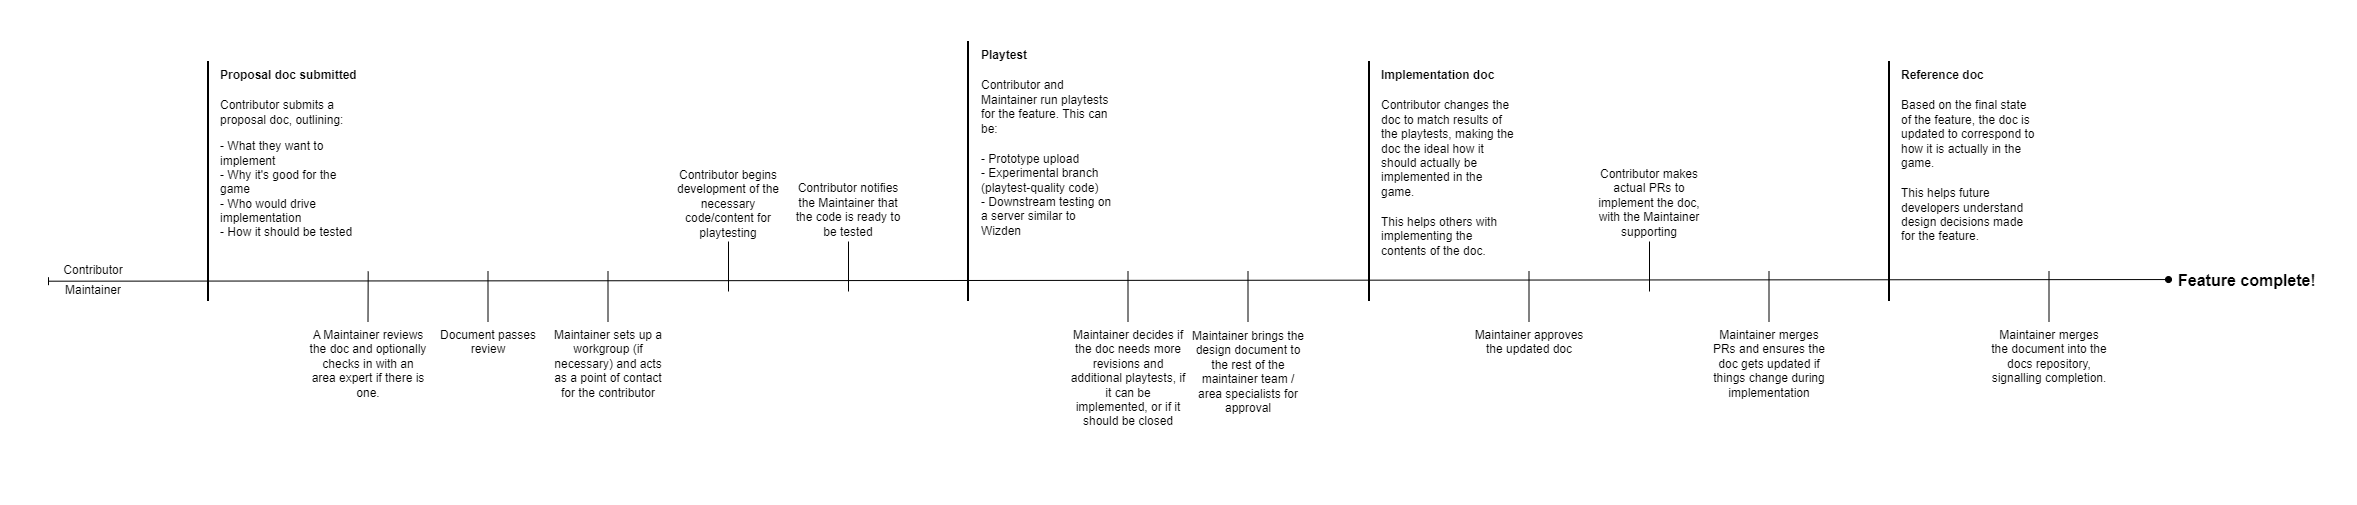

The diagram above was exported from draw.io. Its source (the exported page's mxGraphModel, read from the mxfile embedded in the PNG):
<mxGraphModel dx="3043" dy="1175" grid="1" gridSize="10" guides="1" tooltips="1" connect="1" arrows="1" fold="1" page="1" pageScale="1" pageWidth="827" pageHeight="1169" math="0" shadow="0">
  <root>
    <mxCell id="0" />
    <mxCell id="1" parent="0" />
    <mxCell id="nJSr18MWCTBito2l7Dho-1" edge="1" parent="1" style="endArrow=oval;html=1;rounded=0;defaultLabelBackgroundColor=gap;startArrow=baseDash;startFill=0;endFill=1;" value="">
      <mxGeometry height="50" relative="1" width="50" as="geometry">
        <mxPoint x="-80" y="279.69" as="sourcePoint" />
        <mxPoint x="2040" y="278.05" as="targetPoint" />
      </mxGeometry>
    </mxCell>
    <mxCell id="nJSr18MWCTBito2l7Dho-2" edge="1" parent="1" style="endArrow=none;html=1;rounded=0;defaultLabelBackgroundColor=gap;strokeWidth=2;" value="">
      <mxGeometry height="50" relative="1" width="50" as="geometry">
        <mxPoint x="80" y="300" as="sourcePoint" />
        <mxPoint x="80" y="60" as="targetPoint" />
      </mxGeometry>
    </mxCell>
    <mxCell id="nJSr18MWCTBito2l7Dho-3" parent="1" style="text;html=1;whiteSpace=wrap;overflow=hidden;rounded=0;" value="&lt;h4 style=&quot;margin-top: 0px;&quot;&gt;Proposal doc submitted&lt;/h4&gt;&lt;p&gt;Contributor submits a proposal doc, o&lt;span style=&quot;background-color: transparent; color: light-dark(#000000, var(--ge-light-color, #ffffff));&quot;&gt;utlining:&lt;/span&gt;&lt;/p&gt;&lt;p&gt;&lt;span style=&quot;background-color: transparent; color: light-dark(#000000, var(--ge-light-color, #ffffff));&quot;&gt;- What they want to implement&lt;br&gt;&lt;/span&gt;&lt;span style=&quot;background-color: transparent; color: light-dark(#000000, var(--ge-light-color, #ffffff));&quot;&gt;- Why it's good for the game&lt;br&gt;- Who would drive implementation&lt;br&gt;&lt;/span&gt;&lt;span style=&quot;background-color: transparent; color: light-dark(#000000, var(--ge-light-color, #ffffff));&quot;&gt;- How it should be tested&lt;/span&gt;&lt;/p&gt;" vertex="1">
      <mxGeometry height="210" width="140" x="90" y="60" as="geometry" />
    </mxCell>
    <mxCell id="nJSr18MWCTBito2l7Dho-4" edge="1" parent="1" style="endArrow=none;html=1;rounded=0;defaultLabelBackgroundColor=gap;" value="">
      <mxGeometry height="50" relative="1" width="50" as="geometry">
        <mxPoint x="239.5" y="320" as="sourcePoint" />
        <mxPoint x="239.68" y="270" as="targetPoint" />
      </mxGeometry>
    </mxCell>
    <mxCell id="nJSr18MWCTBito2l7Dho-5" parent="1" style="text;html=1;whiteSpace=wrap;overflow=hidden;rounded=0;align=center;" value="&lt;h4 style=&quot;margin-top: 0px;&quot;&gt;&lt;span style=&quot;background-color: transparent; color: light-dark(#000000, var(--ge-light-color, #ffffff)); font-weight: normal;&quot;&gt;A Maintainer reviews the doc and optionally checks in with an area expert if there is one.&lt;/span&gt;&lt;/h4&gt;" vertex="1">
      <mxGeometry height="90" width="120" x="180" y="320" as="geometry" />
    </mxCell>
    <mxCell id="nJSr18MWCTBito2l7Dho-7" parent="1" style="text;html=1;whiteSpace=wrap;overflow=hidden;rounded=0;align=center;verticalAlign=bottom;" value="Contributor begins development of the necessary code/content for playtesting" vertex="1">
      <mxGeometry height="75" width="120" x="540" y="165" as="geometry" />
    </mxCell>
    <mxCell id="nJSr18MWCTBito2l7Dho-10" parent="1" style="text;html=1;whiteSpace=wrap;overflow=hidden;rounded=0;align=center;verticalAlign=top;" value="&lt;h4 style=&quot;margin-top: 0px;&quot;&gt;&lt;span style=&quot;background-color: transparent; color: light-dark(#000000, var(--ge-light-color, #ffffff)); font-weight: normal;&quot;&gt;Maintainer sets up a workgroup (if necessary) and acts as a point of contact for the contributor&lt;/span&gt;&lt;/h4&gt;" vertex="1">
      <mxGeometry height="90" width="120" x="420" y="320" as="geometry" />
    </mxCell>
    <mxCell id="nJSr18MWCTBito2l7Dho-11" edge="1" parent="1" style="endArrow=none;html=1;rounded=0;defaultLabelBackgroundColor=gap;" value="">
      <mxGeometry height="50" relative="1" width="50" as="geometry">
        <mxPoint x="359.5" y="320" as="sourcePoint" />
        <mxPoint x="359.5" y="270" as="targetPoint" />
      </mxGeometry>
    </mxCell>
    <mxCell id="nJSr18MWCTBito2l7Dho-12" parent="1" style="text;html=1;whiteSpace=wrap;overflow=hidden;rounded=0;align=center;" value="&lt;h4 style=&quot;margin-top: 0px;&quot;&gt;&lt;span style=&quot;background-color: transparent; color: light-dark(#000000, var(--ge-light-color, #ffffff)); font-weight: normal;&quot;&gt;Document passes review&lt;/span&gt;&lt;/h4&gt;" vertex="1">
      <mxGeometry height="90" width="120" x="300" y="320" as="geometry" />
    </mxCell>
    <mxCell id="nJSr18MWCTBito2l7Dho-13" edge="1" parent="1" style="endArrow=none;html=1;rounded=0;defaultLabelBackgroundColor=gap;" value="">
      <mxGeometry height="50" relative="1" width="50" as="geometry">
        <mxPoint x="479.5" y="320" as="sourcePoint" />
        <mxPoint x="479.5" y="270" as="targetPoint" />
      </mxGeometry>
    </mxCell>
    <mxCell id="nJSr18MWCTBito2l7Dho-14" edge="1" parent="1" style="endArrow=none;html=1;rounded=0;defaultLabelBackgroundColor=gap;" value="">
      <mxGeometry height="50" relative="1" width="50" as="geometry">
        <mxPoint x="600" y="290" as="sourcePoint" />
        <mxPoint x="600" y="240" as="targetPoint" />
      </mxGeometry>
    </mxCell>
    <mxCell id="nJSr18MWCTBito2l7Dho-15" edge="1" parent="1" style="endArrow=none;html=1;rounded=0;defaultLabelBackgroundColor=gap;" value="">
      <mxGeometry height="50" relative="1" width="50" as="geometry">
        <mxPoint x="720" y="290" as="sourcePoint" />
        <mxPoint x="720" y="240" as="targetPoint" />
      </mxGeometry>
    </mxCell>
    <mxCell id="nJSr18MWCTBito2l7Dho-16" parent="1" style="text;html=1;whiteSpace=wrap;overflow=hidden;rounded=0;align=center;verticalAlign=bottom;" value="Contributor notifies the Maintainer that the code is ready to be tested" vertex="1">
      <mxGeometry height="75" width="120" x="660" y="165" as="geometry" />
    </mxCell>
    <mxCell id="nJSr18MWCTBito2l7Dho-21" edge="1" parent="1" style="endArrow=none;html=1;rounded=0;defaultLabelBackgroundColor=gap;strokeWidth=2;" value="">
      <mxGeometry height="50" relative="1" width="50" as="geometry">
        <mxPoint x="840" y="300" as="sourcePoint" />
        <mxPoint x="840" y="40" as="targetPoint" />
      </mxGeometry>
    </mxCell>
    <mxCell id="nJSr18MWCTBito2l7Dho-22" parent="1" style="text;html=1;whiteSpace=wrap;overflow=hidden;rounded=0;" value="&lt;h4 style=&quot;margin-top: 0px;&quot;&gt;&lt;span style=&quot;background-color: transparent; color: light-dark(#000000, var(--ge-light-color, #ffffff));&quot;&gt;Playtest&lt;/span&gt;&lt;/h4&gt;&lt;h4 style=&quot;margin-top: 0px;&quot;&gt;&lt;span style=&quot;background-color: transparent; color: light-dark(#000000, var(--ge-light-color, #ffffff)); font-weight: normal;&quot;&gt;Contributor and Maintainer run playtests for the feature. This can be:&lt;/span&gt;&lt;/h4&gt;&lt;div&gt;- Prototype upload&lt;span style=&quot;background-color: transparent; color: light-dark(#000000, var(--ge-light-color, #ffffff)); font-weight: normal;&quot;&gt;&lt;/span&gt;&lt;/div&gt;&lt;div&gt;&lt;span style=&quot;background-color: transparent; color: light-dark(#000000, var(--ge-light-color, #ffffff)); font-weight: normal;&quot;&gt;- Experimental branch (playtest-quality code)&lt;/span&gt;&lt;/div&gt;&lt;div&gt;&lt;span style=&quot;background-color: transparent; color: light-dark(#000000, var(--ge-light-color, #ffffff)); font-weight: normal;&quot;&gt;- Downstream testing on a server similar to Wizden&lt;/span&gt;&lt;/div&gt;" vertex="1">
      <mxGeometry height="210" width="140" x="851" y="40" as="geometry" />
    </mxCell>
    <mxCell id="nJSr18MWCTBito2l7Dho-24" parent="1" style="text;html=1;whiteSpace=wrap;overflow=hidden;rounded=0;align=center;verticalAlign=top;" value="&lt;h4 style=&quot;margin-top: 0px;&quot;&gt;&lt;span style=&quot;background-color: transparent; color: light-dark(#000000, var(--ge-light-color, #ffffff)); font-weight: normal;&quot;&gt;Maintainer decides if the doc needs more revisions and additional playtests, if it can be implemented, or if it should be closed&lt;/span&gt;&lt;/h4&gt;" vertex="1">
      <mxGeometry height="140" width="120" x="940" y="320" as="geometry" />
    </mxCell>
    <mxCell id="nJSr18MWCTBito2l7Dho-25" edge="1" parent="1" style="endArrow=none;html=1;rounded=0;defaultLabelBackgroundColor=gap;" value="">
      <mxGeometry height="50" relative="1" width="50" as="geometry">
        <mxPoint x="999.5" y="320" as="sourcePoint" />
        <mxPoint x="999.5" y="270" as="targetPoint" />
      </mxGeometry>
    </mxCell>
    <mxCell id="nJSr18MWCTBito2l7Dho-28" edge="1" parent="1" style="endArrow=none;html=1;rounded=0;defaultLabelBackgroundColor=gap;strokeWidth=2;" value="">
      <mxGeometry height="50" relative="1" width="50" as="geometry">
        <mxPoint x="1241" y="300" as="sourcePoint" />
        <mxPoint x="1241" y="60" as="targetPoint" />
      </mxGeometry>
    </mxCell>
    <mxCell id="nJSr18MWCTBito2l7Dho-29" parent="1" style="text;html=1;whiteSpace=wrap;overflow=hidden;rounded=0;" value="&lt;h4 style=&quot;margin-top: 0px;&quot;&gt;&lt;span style=&quot;background-color: transparent; color: light-dark(#000000, var(--ge-light-color, #ffffff));&quot;&gt;Implementation doc&lt;/span&gt;&lt;/h4&gt;&lt;h4 style=&quot;margin-top: 0px;&quot;&gt;&lt;span style=&quot;background-color: transparent; color: light-dark(#000000, var(--ge-light-color, #ffffff)); font-weight: normal;&quot;&gt;Contributor changes the doc to match results of the playtests, making the doc the ideal how it should actually be implemented in the game.&lt;/span&gt;&lt;/h4&gt;&lt;div&gt;&lt;span style=&quot;background-color: transparent; color: light-dark(#000000, var(--ge-light-color, #ffffff)); font-weight: normal;&quot;&gt;This helps others with implementing the contents of the doc.&lt;/span&gt;&lt;/div&gt;" vertex="1">
      <mxGeometry height="210" width="140" x="1251" y="60" as="geometry" />
    </mxCell>
    <mxCell id="nJSr18MWCTBito2l7Dho-30" parent="1" style="text;html=1;whiteSpace=wrap;overflow=hidden;rounded=0;align=center;verticalAlign=top;" value="&lt;h4 style=&quot;margin-top: 0px;&quot;&gt;&lt;span style=&quot;background-color: transparent; color: light-dark(#000000, var(--ge-light-color, #ffffff)); font-weight: normal;&quot;&gt;Maintainer approves the updated doc&lt;/span&gt;&lt;/h4&gt;" vertex="1">
      <mxGeometry height="90" width="120" x="1341" y="320" as="geometry" />
    </mxCell>
    <mxCell id="nJSr18MWCTBito2l7Dho-31" edge="1" parent="1" style="endArrow=none;html=1;rounded=0;defaultLabelBackgroundColor=gap;" value="">
      <mxGeometry height="50" relative="1" width="50" as="geometry">
        <mxPoint x="1400.5" y="320" as="sourcePoint" />
        <mxPoint x="1400.5" y="270" as="targetPoint" />
      </mxGeometry>
    </mxCell>
    <mxCell id="nJSr18MWCTBito2l7Dho-32" edge="1" parent="1" style="endArrow=none;html=1;rounded=0;defaultLabelBackgroundColor=gap;" value="">
      <mxGeometry height="50" relative="1" width="50" as="geometry">
        <mxPoint x="1521" y="290" as="sourcePoint" />
        <mxPoint x="1521" y="240" as="targetPoint" />
      </mxGeometry>
    </mxCell>
    <mxCell id="nJSr18MWCTBito2l7Dho-33" parent="1" style="text;html=1;whiteSpace=wrap;overflow=hidden;rounded=0;align=center;verticalAlign=bottom;" value="Contributor makes actual PRs to implement the doc, with the Maintainer supporting" vertex="1">
      <mxGeometry height="90" width="120" x="1461" y="150" as="geometry" />
    </mxCell>
    <mxCell id="nJSr18MWCTBito2l7Dho-34" parent="1" style="text;html=1;whiteSpace=wrap;overflow=hidden;rounded=0;align=center;verticalAlign=top;" value="&lt;h4 style=&quot;margin-top: 0px;&quot;&gt;&lt;span style=&quot;background-color: transparent; color: light-dark(#000000, var(--ge-light-color, #ffffff)); font-weight: normal;&quot;&gt;Maintainer merges PRs and ensures the doc gets updated if things change during implementation&lt;/span&gt;&lt;/h4&gt;" vertex="1">
      <mxGeometry height="90" width="120" x="1581" y="320" as="geometry" />
    </mxCell>
    <mxCell id="nJSr18MWCTBito2l7Dho-35" edge="1" parent="1" style="endArrow=none;html=1;rounded=0;defaultLabelBackgroundColor=gap;" value="">
      <mxGeometry height="50" relative="1" width="50" as="geometry">
        <mxPoint x="1640.5" y="320" as="sourcePoint" />
        <mxPoint x="1640.5" y="270" as="targetPoint" />
      </mxGeometry>
    </mxCell>
    <mxCell id="nJSr18MWCTBito2l7Dho-36" edge="1" parent="1" style="endArrow=none;html=1;rounded=0;defaultLabelBackgroundColor=gap;strokeWidth=2;" value="">
      <mxGeometry height="50" relative="1" width="50" as="geometry">
        <mxPoint x="1761" y="300" as="sourcePoint" />
        <mxPoint x="1761" y="60" as="targetPoint" />
      </mxGeometry>
    </mxCell>
    <mxCell id="nJSr18MWCTBito2l7Dho-37" parent="1" style="text;html=1;whiteSpace=wrap;overflow=hidden;rounded=0;" value="&lt;h4 style=&quot;margin-top: 0px;&quot;&gt;&lt;span style=&quot;background-color: transparent; color: light-dark(#000000, var(--ge-light-color, #ffffff));&quot;&gt;Reference doc&lt;/span&gt;&lt;/h4&gt;&lt;h4 style=&quot;margin-top: 0px;&quot;&gt;&lt;span style=&quot;background-color: transparent; color: light-dark(#000000, var(--ge-light-color, #ffffff)); font-weight: normal;&quot;&gt;Based on the final state of the feature, the doc is updated to correspond to how it is actually in the game.&amp;nbsp;&lt;/span&gt;&lt;/h4&gt;&lt;div&gt;&lt;span style=&quot;background-color: transparent; color: light-dark(#000000, var(--ge-light-color, #ffffff)); font-weight: normal;&quot;&gt;This helps future developers understand design decisions made for the feature.&lt;/span&gt;&lt;/div&gt;" vertex="1">
      <mxGeometry height="210" width="140" x="1771" y="60" as="geometry" />
    </mxCell>
    <mxCell id="nJSr18MWCTBito2l7Dho-39" parent="1" style="text;html=1;whiteSpace=wrap;overflow=hidden;rounded=0;align=left;verticalAlign=middle;" value="&lt;h4 style=&quot;margin-top: 0px;&quot;&gt;&lt;font style=&quot;font-size: 16px;&quot;&gt;Feature complete!&lt;/font&gt;&lt;/h4&gt;" vertex="1">
      <mxGeometry height="30" width="140" x="2048" y="267" as="geometry" />
    </mxCell>
    <mxCell id="nJSr18MWCTBito2l7Dho-40" parent="1" style="text;html=1;whiteSpace=wrap;overflow=hidden;rounded=0;align=center;verticalAlign=top;" value="&lt;h4 style=&quot;margin-top: 0px;&quot;&gt;&lt;span style=&quot;background-color: transparent; color: light-dark(#000000, var(--ge-light-color, #ffffff)); font-weight: normal;&quot;&gt;Maintainer merges the document into the docs repository, signalling completion.&lt;/span&gt;&lt;/h4&gt;" vertex="1">
      <mxGeometry height="90" width="120" x="1861" y="320" as="geometry" />
    </mxCell>
    <mxCell id="nJSr18MWCTBito2l7Dho-41" edge="1" parent="1" style="endArrow=none;html=1;rounded=0;defaultLabelBackgroundColor=gap;" value="">
      <mxGeometry height="50" relative="1" width="50" as="geometry">
        <mxPoint x="1920.5" y="320" as="sourcePoint" />
        <mxPoint x="1920.5" y="270" as="targetPoint" />
      </mxGeometry>
    </mxCell>
    <mxCell id="nJSr18MWCTBito2l7Dho-42" parent="1" style="text;html=1;whiteSpace=wrap;overflow=hidden;rounded=0;align=center;verticalAlign=bottom;" value="&lt;h4 style=&quot;margin-top: 0px;&quot;&gt;&lt;span style=&quot;background-color: transparent; color: light-dark(#000000, var(--ge-light-color, #ffffff)); font-weight: normal;&quot;&gt;Contributor&lt;/span&gt;&lt;/h4&gt;" vertex="1">
      <mxGeometry height="20" width="70" x="-70" y="260" as="geometry" />
    </mxCell>
    <mxCell id="nJSr18MWCTBito2l7Dho-43" parent="1" style="text;html=1;whiteSpace=wrap;overflow=hidden;rounded=0;align=center;verticalAlign=bottom;" value="&lt;h4 style=&quot;margin-top: 0px;&quot;&gt;&lt;span style=&quot;background-color: transparent; color: light-dark(#000000, var(--ge-light-color, #ffffff)); font-weight: normal;&quot;&gt;Maintainer&lt;/span&gt;&lt;/h4&gt;" vertex="1">
      <mxGeometry height="20" width="70" x="-70" y="280" as="geometry" />
    </mxCell>
    <mxCell id="kWQaPvsysxJZHovBk94J-1" parent="1" style="text;html=1;whiteSpace=wrap;overflow=hidden;rounded=0;align=center;verticalAlign=top;" value="&lt;h4 style=&quot;margin-top: 0px;&quot;&gt;&lt;span style=&quot;background-color: transparent; color: light-dark(#000000, var(--ge-light-color, #ffffff)); font-weight: normal;&quot;&gt;Maintainer brings the design document to the rest of the maintainer team / area specialists for approval&lt;/span&gt;&lt;/h4&gt;" vertex="1">
      <mxGeometry height="140" width="120" x="1060" y="321" as="geometry" />
    </mxCell>
    <mxCell id="kWQaPvsysxJZHovBk94J-2" edge="1" parent="1" style="endArrow=none;html=1;rounded=0;defaultLabelBackgroundColor=gap;" value="">
      <mxGeometry height="50" relative="1" width="50" as="geometry">
        <mxPoint x="1119.5" y="320" as="sourcePoint" />
        <mxPoint x="1119.5" y="270" as="targetPoint" />
      </mxGeometry>
    </mxCell>
  </root>
</mxGraphModel>